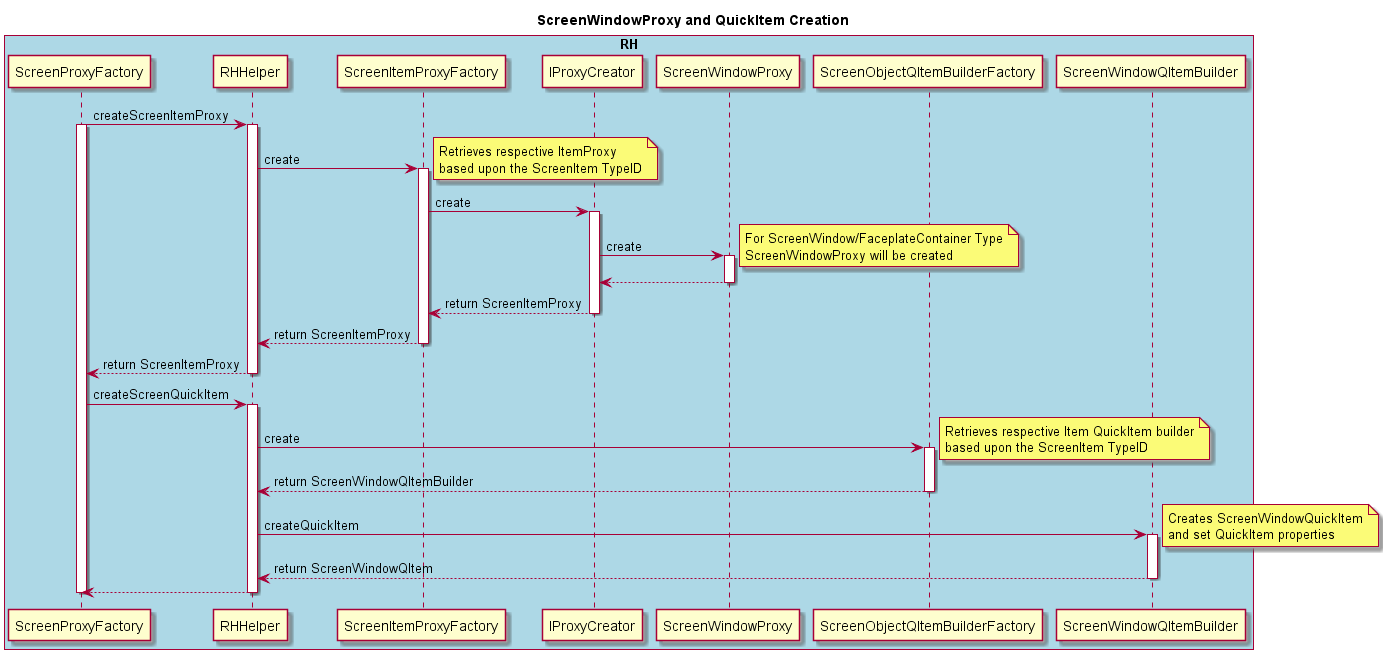

The diagram above was rendered by PlantUML. Its source (embedded in the PNG):
@startuml
title : ScreenWindowProxy and QuickItem Creation

box "RH" #LightBlue
participant ScreenProxyFactory
participant RHHelper
participant ScreenItemProxyFactory
participant IProxyCreator
participant ScreenWindowProxy
participant ScreenObjectQItemBuilderFactory
participant ScreenWindowQItemBuilder
end box

ScreenProxyFactory ->  RHHelper : createScreenItemProxy
activate ScreenProxyFactory
activate RHHelper

RHHelper -> ScreenItemProxyFactory : create
activate ScreenItemProxyFactory
note right : Retrieves respective ItemProxy\nbased upon the ScreenItem TypeID

ScreenItemProxyFactory -> IProxyCreator : create
activate IProxyCreator

IProxyCreator -> ScreenWindowProxy : create
activate ScreenWindowProxy
note right : For ScreenWindow/FaceplateContainer Type\nScreenWindowProxy will be created

ScreenWindowProxy --> IProxyCreator
deactivate ScreenWindowProxy

IProxyCreator --> ScreenItemProxyFactory : return ScreenItemProxy
deactivate IProxyCreator 

ScreenItemProxyFactory --> RHHelper : return ScreenItemProxy
deactivate ScreenItemProxyFactory

RHHelper --> ScreenProxyFactory  : return ScreenItemProxy
deactivate RHHelper

ScreenProxyFactory -> RHHelper : createScreenQuickItem
activate RHHelper

RHHelper -> ScreenObjectQItemBuilderFactory : create
activate ScreenObjectQItemBuilderFactory
note right : Retrieves respective Item QuickItem builder\nbased upon the ScreenItem TypeID

ScreenObjectQItemBuilderFactory --> RHHelper : return ScreenWindowQItemBuilder
deactivate ScreenObjectQItemBuilderFactory

RHHelper -> ScreenWindowQItemBuilder : createQuickItem
activate ScreenWindowQItemBuilder
note right : Creates ScreenWindowQuickItem\nand set QuickItem properties

ScreenWindowQItemBuilder --> RHHelper : return ScreenWindowQItem
deactivate ScreenWindowQItemBuilder

RHHelper --> ScreenProxyFactory
deactivate RHHelper

deactivate ScreenProxyFactory

@enduml